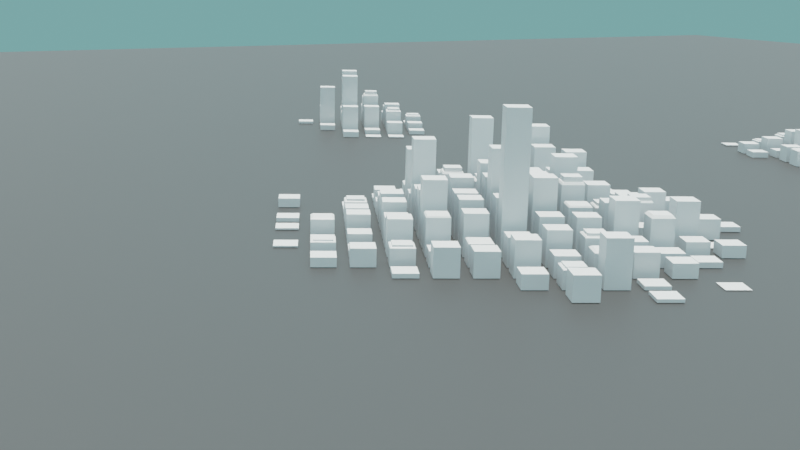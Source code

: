 # Source: city.3.blend  (saved by Blender 3.4.6; exported with 4.5.12 LTS)
import bpy
from mathutils import Matrix  # noqa: F401  (used for matrix-valued properties, if any)

bpy.ops.wm.read_factory_settings(use_empty=True)
scene = bpy.context.scene
scene.name = 'Scene'

# ---- collections
col_city = bpy.data.collections.new('City'); scene.collection.children.link(col_city)
col_buildings = bpy.data.collections.new('Buildings'); scene.collection.children.link(col_buildings)
col_items = bpy.data.collections.new('Items'); scene.collection.children.link(col_items)
col_render = bpy.data.collections.new('Render'); scene.collection.children.link(col_render)

# ---- materials (node trees are filled in below, after node groups)
mat_material = bpy.data.materials.new('Material')
mat_material.alpha_threshold = 0.0
mat_material.roughness = 0.5
mat_material.line_color = (0.0, 0.0, 0.0, 1.0)
mat_material_001 = bpy.data.materials.new('Material.001')

# ---- node groups
ng_city = bpy.data.node_groups.new('City', 'GeometryNodeTree')
_s = ng_city.interface.new_socket(name='Geometry', in_out='OUTPUT', socket_type='NodeSocketGeometry')
_s = ng_city.interface.new_socket(name='Geometry', in_out='INPUT', socket_type='NodeSocketGeometry')
_s = ng_city.interface.new_socket(name='roofs', in_out='INPUT', socket_type='NodeSocketFloat')
ng_city.is_modifier = True
# nodes of 'City' reference scene objects; filled in after objects exist
ng_city_001 = bpy.data.node_groups.new('City.001', 'GeometryNodeTree')
_s = ng_city_001.interface.new_socket(name='Geometry', in_out='OUTPUT', socket_type='NodeSocketGeometry')
_s = ng_city_001.interface.new_socket(name='Geometry', in_out='INPUT', socket_type='NodeSocketGeometry')
ng_city_001.is_modifier = True
# nodes of 'City.001' reference scene objects; filled in after objects exist
ng_city_002 = bpy.data.node_groups.new('City.002', 'GeometryNodeTree')
_s = ng_city_002.interface.new_socket(name='Geometry', in_out='OUTPUT', socket_type='NodeSocketGeometry')
_s = ng_city_002.interface.new_socket(name='Geometry', in_out='INPUT', socket_type='NodeSocketGeometry')
ng_city_002.is_modifier = True
# nodes of 'City.002' reference scene objects; filled in after objects exist
ng_city_003 = bpy.data.node_groups.new('City.003', 'GeometryNodeTree')
_s = ng_city_003.interface.new_socket(name='Geometry', in_out='OUTPUT', socket_type='NodeSocketGeometry')
_s = ng_city_003.interface.new_socket(name='Geometry', in_out='INPUT', socket_type='NodeSocketGeometry')
ng_city_003.is_modifier = True
# nodes of 'City.003' reference scene objects; filled in after objects exist

# ---- material node trees
mat_material.use_nodes = True; mat_material.node_tree.nodes.clear()
_N = mat_material.node_tree.nodes; _L = mat_material.node_tree.links
n0 = _N.new('ShaderNodeOutputMaterial'); n0.name = 'Material Output'; n0.location = (300, 300)
n1 = _N.new('ShaderNodeBsdfPrincipled'); n1.name = 'Principled BSDF'; n1.location = (10, 300)
n1.distribution = 'GGX'
n1.subsurface_method = 'RANDOM_WALK_SKIN'
n1.inputs[3].default_value = 1.45
n1.inputs[27].default_value = (0.0, 0.0, 0.0, 1.0)
n1.inputs[28].default_value = 1.0
_L.new(n1.outputs[0], n0.inputs[0])
n0.is_active_output = True
mat_material_001.use_nodes = True; mat_material_001.node_tree.nodes.clear()
_N = mat_material_001.node_tree.nodes; _L = mat_material_001.node_tree.links
n0 = _N.new('ShaderNodeBsdfPrincipled'); n0.name = 'Principled BSDF'; n0.location = (10, 300)
n0.distribution = 'GGX'
n0.subsurface_method = 'RANDOM_WALK_SKIN'
n0.inputs[0].default_value = (0.09084, 0.09084, 0.09084, 1.0)
n0.inputs[1].default_value = 0.6061
n0.inputs[3].default_value = 1.45
n0.inputs[27].default_value = (0.0, 0.0, 0.0, 1.0)
n0.inputs[28].default_value = 1.0
n1 = _N.new('ShaderNodeOutputMaterial'); n1.name = 'Material Output'; n1.location = (300, 300)
_L.new(n0.outputs[0], n1.inputs[0])
n1.is_active_output = True

# ---- world
world_dynamic_3 = bpy.data.worlds.new('Dynamic_3'); scene.world = world_dynamic_3
world_dynamic_3.use_nodes = True; world_dynamic_3.node_tree.nodes.clear()
_N = world_dynamic_3.node_tree.nodes; _L = world_dynamic_3.node_tree.links
n0 = _N.new('ShaderNodeBackground'); n0.name = 'Scene_Brightness'; n0.location = (6708, 360)
n1 = _N.new('ShaderNodeOutputWorld'); n1.name = 'World Output'; n1.location = (7167, 360)
n2 = _N.new('ShaderNodeTexCoord'); n2.name = 'Texture Coordinate'; n2.location = (244, 1005)
n3 = _N.new('ShaderNodeMapping'); n3.name = 'Mapping'; n3.location = (787, 730)
n3.vector_type = 'NORMAL'
n4 = _N.new('ShaderNodeNormal'); n4.name = 'Sky_normal'; n4.location = (1220, 685)
n5 = _N.new('ShaderNodeValToRGB'); n5.name = 'ColorRamp'; n5.location = (1671, 415)
n5.color_ramp.interpolation = 'EASE'
while len(n5.color_ramp.elements) > 1: n5.color_ramp.elements.remove(n5.color_ramp.elements[-1])
n5.color_ramp.elements[0].position = 0.969; n5.color_ramp.elements[0].color = (0.0, 0.0, 0.0, 1.0)
_e = n5.color_ramp.elements.new(1.0); _e.color = (1.0, 1.0, 1.0, 1.0)
n6 = _N.new('ShaderNodeValToRGB'); n6.name = 'ColorRamp.001'; n6.location = (2197, 415)
n6.color_ramp.interpolation = 'EASE'
while len(n6.color_ramp.elements) > 1: n6.color_ramp.elements.remove(n6.color_ramp.elements[-1])
n6.color_ramp.elements[0].position = 0.991; n6.color_ramp.elements[0].color = (0.0, 0.0, 0.0, 1.0)
_e = n6.color_ramp.elements.new(1.0); _e.color = (1.0, 1.0, 1.0, 1.0)
n7 = _N.new('ShaderNodeValToRGB'); n7.name = 'ColorRamp.002'; n7.location = (2197, 415)
n7.color_ramp.interpolation = 'EASE'
while len(n7.color_ramp.elements) > 1: n7.color_ramp.elements.remove(n7.color_ramp.elements[-1])
n7.color_ramp.elements[0].position = 0.779; n7.color_ramp.elements[0].color = (0.0, 0.0, 0.0, 1.0)
_e = n7.color_ramp.elements.new(1.0); _e.color = (1.0, 1.0, 1.0, 1.0)
n8 = _N.new('ShaderNodeMath'); n8.name = 'Math'; n8.location = (2197, 685)
n8.operation = 'MULTIPLY'
n8.inputs[1].default_value = 0.2
n9 = _N.new('ShaderNodeMath'); n9.name = 'Math.001'; n9.location = (3294, 685)
n9.operation = 'MULTIPLY'
n9.inputs[1].default_value = 2.0
n10 = _N.new('ShaderNodeMath'); n10.name = 'Math.002'; n10.location = (2745, 415)
n10.operation = 'MULTIPLY'
n10.inputs[1].default_value = 40.9
n11 = _N.new('ShaderNodeMath'); n11.name = 'Math.003'; n11.location = (3294, 415)
n11.operation = 'SUBTRACT'
n11.inputs[1].default_value = 1.0
n12 = _N.new('ShaderNodeMixRGB'); n12.name = 'Soft_hard'; n12.location = (3819, 550)
n12.inputs[0].default_value = 1.0
n13 = _N.new('ShaderNodeMixRGB'); n13.name = 'Mix (Legacy)'; n13.location = (3819, 185)
n13.inputs[0].default_value = 0.466
n14 = _N.new('ShaderNodeMixRGB'); n14.name = 'Mix (Legacy).001'; n14.location = (4344, 630)
n14.blend_type = 'MULTIPLY'
n14.inputs[0].default_value = 1.0
n15 = _N.new('ShaderNodeMixRGB'); n15.name = 'Mix (Legacy).002'; n15.location = (4344, 90)
n15.blend_type = 'MULTIPLY'
n15.inputs[0].default_value = 1.0
n16 = _N.new('ShaderNodeMixRGB'); n16.name = 'Mix (Legacy).003'; n16.location = (4782, 610)
n16.inputs[1].default_value = (0.0, 0.0, 0.0, 1.0)
n17 = _N.new('ShaderNodeMixRGB'); n17.name = 'Mix (Legacy).004'; n17.location = (5132, 270)
n17.inputs[1].default_value = (0.0, 0.0, 0.0, 1.0)
n17.inputs[2].default_value = (1.0, 0.82, 0.65, 1.0)
n18 = _N.new('ShaderNodeGamma'); n18.name = 'Gamma'; n18.location = (5132, 610)
n18.inputs[1].default_value = 2.3
n19 = _N.new('ShaderNodeGamma'); n19.name = 'Sun_value'; n19.location = (5524, 610)
n20 = _N.new('ShaderNodeGamma'); n20.name = 'Shadow_color_saturation'; n20.location = (5524, 880)
n21 = _N.new('ShaderNodeMixRGB'); n21.name = 'Mix (Legacy).005'; n21.location = (5941, 610)
n21.blend_type = 'ADD'
n21.inputs[0].default_value = 1.0
n22 = _N.new('ShaderNodeMixRGB'); n22.name = 'Mix (Legacy).006'; n22.location = (5524, 340)
n22.blend_type = 'ADD'
n22.inputs[0].default_value = 1.0
n23 = _N.new('ShaderNodeMixRGB'); n23.name = 'Mix (Legacy).007'; n23.location = (6314, 360)
n24 = _N.new('ShaderNodeLightPath'); n24.name = 'Light Path'; n24.location = (5941, 130)
n25 = _N.new('ShaderNodeMapping'); n25.name = 'Mapping.001'; n25.location = (2197, 1510)
n25.inputs[3].default_value = (1.5, 1.5, 6.0)
n26 = _N.new('ShaderNodeTexNoise'); n26.name = 'Noise Texture'; n26.location = (2745, 1780)
n26.inputs[2].default_value = 3.8
n26.inputs[3].default_value = 2.4
n26.inputs[8].default_value = 0.5
n27 = _N.new('ShaderNodeTexNoise'); n27.name = 'Noise Texture.001'; n27.location = (2745, 1510)
n27.inputs[2].default_value = 2.0
n27.inputs[3].default_value = 10.0
n27.inputs[8].default_value = 0.2
n28 = _N.new('ShaderNodeValToRGB'); n28.name = 'ColorRamp.003'; n28.location = (3294, 1780)
while len(n28.color_ramp.elements) > 1: n28.color_ramp.elements.remove(n28.color_ramp.elements[-1])
n28.color_ramp.elements[0].position = 0.408; n28.color_ramp.elements[0].color = (0.0, 0.0, 0.0, 1.0)
_e = n28.color_ramp.elements.new(0.649); _e.color = (1.0, 1.0, 1.0, 1.0)
n29 = _N.new('ShaderNodeValToRGB'); n29.name = 'ColorRamp.004'; n29.location = (3294, 1510)
while len(n29.color_ramp.elements) > 1: n29.color_ramp.elements.remove(n29.color_ramp.elements[-1])
n29.color_ramp.elements[0].position = 0.408; n29.color_ramp.elements[0].color = (0.0, 0.0, 0.0, 1.0)
_e = n29.color_ramp.elements.new(0.576); _e.color = (1.0, 1.0, 1.0, 1.0)
n30 = _N.new('ShaderNodeValToRGB'); n30.name = 'ColorRamp.005'; n30.location = (3819, 820)
while len(n30.color_ramp.elements) > 1: n30.color_ramp.elements.remove(n30.color_ramp.elements[-1])
n30.color_ramp.elements[0].position = 0.0; n30.color_ramp.elements[0].color = (0.419, 0.419, 0.419, 0.419)
_e = n30.color_ramp.elements.new(0.16); _e.color = (1.0, 1.0, 1.0, 1.0)
_e = n30.color_ramp.elements.new(0.435); _e.color = (1.0, 1.0, 1.0, 1.0)
n31 = _N.new('ShaderNodeValToRGB'); n31.name = 'ColorRamp.006'; n31.location = (4344, 1360)
while len(n31.color_ramp.elements) > 1: n31.color_ramp.elements.remove(n31.color_ramp.elements[-1])
n31.color_ramp.elements[0].position = 0.0; n31.color_ramp.elements[0].color = (0.0, 0.0, 0.0, 0.0)
_e = n31.color_ramp.elements.new(0.187); _e.color = (1.0, 1.0, 1.0, 1.0)
_e = n31.color_ramp.elements.new(0.435); _e.color = (1.0, 1.0, 1.0, 1.0)
n32 = _N.new('ShaderNodeValToRGB'); n32.name = 'ColorRamp.007'; n32.location = (3819, 1090)
while len(n32.color_ramp.elements) > 1: n32.color_ramp.elements.remove(n32.color_ramp.elements[-1])
n32.color_ramp.elements[0].position = 0.0; n32.color_ramp.elements[0].color = (1.0, 1.0, 0.9174, 1.0)
_e = n32.color_ramp.elements.new(0.469); _e.color = (0.0, 0.0, 0.0, 1.0)
n33 = _N.new('ShaderNodeMixRGB'); n33.name = 'Cloud_color'; n33.location = (3819, 1550)
n33.inputs[1].default_value = (0.8141, 1.0, 0.65, 1.0)
n33.inputs[2].default_value = (0.0, 0.0, 0.0, 1.0)
n34 = _N.new('ShaderNodeMixRGB'); n34.name = 'Cloud_density'; n34.location = (4344, 1630)
n34.blend_type = 'MULTIPLY'
n34.inputs[0].default_value = 0.267
n35 = _N.new('ShaderNodeMixRGB'); n35.name = 'Mix (Legacy).008'; n35.location = (4782, 1360)
n35.blend_type = 'MULTIPLY'
n35.inputs[0].default_value = 1.0
n36 = _N.new('ShaderNodeMixRGB'); n36.name = 'Sky_and_Horizon_colors'; n36.location = (4344, 1090)
n36.inputs[1].default_value = (0.434, 0.838, 1.0, 1.0)
n36.inputs[2].default_value = (0.4045, 0.962, 0.962, 1.0)
n37 = _N.new('ShaderNodeMixRGB'); n37.name = 'Mix (Legacy).009'; n37.location = (4782, 880)
n37.blend_type = 'MULTIPLY'
n37.inputs[0].default_value = 1.0
n38 = _N.new('ShaderNodeMixRGB'); n38.name = 'Cloud_opacity'; n38.location = (5132, 880)
n38.blend_type = 'SCREEN'
n38.inputs[0].default_value = 1.0
n39 = _N.new('ShaderNodeSeparateRGB'); n39.name = 'Separate RGB (Legacy)'; n39.location = (787, 1370)
n40 = _N.new('ShaderNodeMath'); n40.name = 'Math.004'; n40.location = (1220, 1235)
n41 = _N.new('ShaderNodeCombineRGB'); n41.name = 'Combine RGB (Legacy)'; n41.location = (1671, 1510)
n42 = _N.new('ShaderNodeMixRGB'); n42.name = 'Sun_color'; n42.location = (4344, 360)
n42.blend_type = 'MULTIPLY'
n42.inputs[0].default_value = 1.0
n42.inputs[2].default_value = (32.0, 30.0, 30.0, 200.0)
n43 = _N.new('ShaderNodeNormal'); n43.name = 'Normal'; n43.location = (3294, 1070)
_L.new(n0.outputs[0], n1.inputs[0])
_L.new(n8.outputs[0], n9.inputs[0])
_L.new(n10.outputs[0], n11.inputs[0])
_L.new(n7.outputs[0], n8.inputs[0])
_L.new(n6.outputs[0], n10.inputs[0])
_L.new(n9.outputs[0], n12.inputs[1])
_L.new(n11.outputs[0], n12.inputs[2])
_L.new(n9.outputs[0], n13.inputs[1])
_L.new(n6.outputs[0], n13.inputs[2])
_L.new(n12.outputs[0], n14.inputs[1])
_L.new(n13.outputs[0], n15.inputs[1])
_L.new(n14.outputs[0], n16.inputs[0])
_L.new(n15.outputs[0], n17.inputs[0])
_L.new(n21.outputs[0], n23.inputs[1])
_L.new(n22.outputs[0], n23.inputs[2])
_L.new(n24.outputs[0], n23.inputs[0])
_L.new(n18.outputs[0], n19.inputs[0])
_L.new(n16.outputs[0], n18.inputs[0])
_L.new(n23.outputs[0], n0.inputs[0])
_L.new(n25.outputs[0], n27.inputs[0])
_L.new(n25.outputs[0], n26.inputs[0])
_L.new(n42.outputs[0], n16.inputs[2])
_L.new(n29.outputs[0], n33.inputs[0])
_L.new(n33.outputs[0], n34.inputs[1])
_L.new(n28.outputs[0], n34.inputs[2])
_L.new(n31.outputs[0], n35.inputs[2])
_L.new(n32.outputs[0], n36.inputs[0])
_L.new(n36.outputs[0], n37.inputs[2])
_L.new(n30.outputs[0], n37.inputs[1])
_L.new(n37.outputs[0], n38.inputs[1])
_L.new(n34.outputs[0], n35.inputs[1])
_L.new(n35.outputs[0], n38.inputs[2])
_L.new(n20.outputs[0], n21.inputs[1])
_L.new(n38.outputs[0], n20.inputs[0])
_L.new(n30.outputs[0], n14.inputs[2])
_L.new(n19.outputs[0], n21.inputs[2])
_L.new(n26.outputs[0], n28.inputs[0])
_L.new(n27.outputs[0], n29.inputs[0])
_L.new(n43.outputs[1], n30.inputs[0])
_L.new(n43.outputs[1], n32.inputs[0])
_L.new(n43.outputs[1], n31.inputs[0])
_L.new(n41.outputs[0], n25.inputs[0])
_L.new(n2.outputs[0], n43.inputs[0])
_L.new(n30.outputs[0], n15.inputs[2])
_L.new(n2.outputs[0], n39.inputs[0])
_L.new(n39.outputs[1], n41.inputs[1])
_L.new(n39.outputs[2], n41.inputs[2])
_L.new(n39.outputs[0], n40.inputs[1])
_L.new(n40.outputs[0], n41.inputs[0])
_L.new(n4.outputs[1], n5.inputs[0])
_L.new(n5.outputs[0], n6.inputs[0])
_L.new(n4.outputs[1], n7.inputs[0])
_L.new(n3.outputs[0], n4.inputs[0])
_L.new(n2.outputs[0], n3.inputs[0])
_L.new(n38.outputs[0], n22.inputs[1])
_L.new(n17.outputs[0], n22.inputs[2])
n1.is_active_output = True
world_dynamic_3.use_sun_shadow = False
world_dynamic_3.sun_shadow_jitter_overblur = 0.0
world_dynamic_3.cycles.sample_map_resolution = 2048

# ---- cameras
cam_camera = bpy.data.cameras.new('Camera')
cam_camera.clip_end = 5000.0
cam_camera.show_background_images = True

# ---- lights
light_sun = bpy.data.lights.new('Sun', 'SUN')
light_sun.color = (0.938, 1.0, 0.8253)
light_sun.transmission_factor = 0.0
light_sun.energy = 3.0
light_sun.shadow_soft_size = 0.125

# ---- meshes
me_plane = bpy.data.meshes.new('Plane')
me_plane.from_pydata([(-1.0, -1.0, 0.0), (1.0, -1.0, 0.0), (-1.0, 1.0, 0.0), (1.0, 1.0, 0.0)], [], [(0, 1, 3, 2)])
_uv = me_plane.uv_layers.new(name='UVMap')
_uv.uv.foreach_set('vector', [0.0, 0.0, 1.0, 0.0, 1.0, 1.0, 0.0, 1.0])
me_plane.update()
me_plane_002 = bpy.data.meshes.new('Plane.002')
me_plane_002.from_pydata([(-1.0, -1.0, 0.0), (1.0, -1.0, 0.0), (-1.0, 1.0, 0.0), (1.0, 1.0, 0.0)], [], [(0, 1, 3, 2)])
_uv = me_plane_002.uv_layers.new(name='UVMap')
_uv.uv.foreach_set('vector', [0.0, 0.0, 1.0, 0.0, 1.0, 1.0, 0.0, 1.0])
me_plane_002.update()
me_plane_003 = bpy.data.meshes.new('Plane.003')
me_plane_003.from_pydata([(-1.0, -1.0, 0.0), (1.0, -1.0, 0.0), (-1.0, 1.0, 0.0), (1.0, 1.0, 0.0)], [], [(0, 1, 3, 2)])
_uv = me_plane_003.uv_layers.new(name='UVMap')
_uv.uv.foreach_set('vector', [0.0, 0.0, 1.0, 0.0, 1.0, 1.0, 0.0, 1.0])
me_plane_003.update()
me_plane_004 = bpy.data.meshes.new('Plane.004')
me_plane_004.from_pydata([(-1.0, -1.0, 0.0), (1.0, -1.0, 0.0), (-1.0, 1.0, 0.0), (1.0, 1.0, 0.0)], [], [(0, 1, 3, 2)])
_uv = me_plane_004.uv_layers.new(name='UVMap')
_uv.uv.foreach_set('vector', [0.0, 0.0, 1.0, 0.0, 1.0, 1.0, 0.0, 1.0])
me_plane_004.update()
me_cube = bpy.data.meshes.new('Cube')
me_cube.from_pydata([(1.0, 1.0, 2.0), (1.0, 1.0, 0.0), (1.0, -1.0, 2.0), (1.0, -1.0, 0.0), (-1.0, 1.0, 2.0), (-1.0, 1.0, 0.0), (-1.0, -1.0, 2.0), (-1.0, -1.0, 0.0)], [], [(0, 4, 6, 2), (3, 2, 6, 7), (7, 6, 4, 5), (5, 1, 3, 7), (1, 0, 2, 3), (5, 4, 0, 1)])
_uv = me_cube.uv_layers.new(name='UVMap')
_uv.uv.foreach_set('vector', [0.625, 0.5, 0.875, 0.5, 0.875, 0.75, 0.625, 0.75, 0.375, 0.75, 0.625, 0.75, 0.625, 1.0, 0.375, 1.0, 0.375, 0.0, 0.625, 0.0, 0.625, 0.25, 0.375, 0.25, 0.125, 0.5, 0.375, 0.5, 0.375, 0.75, 0.125, 0.75, 0.375, 0.5, 0.625, 0.5, 0.625, 0.75, 0.375, 0.75, 0.375, 0.25, 0.625, 0.25, 0.625, 0.5, 0.375, 0.5])
me_cube.materials.append(mat_material)
me_cube.use_mirror_vertex_groups = False
me_cube.update()
me_cube_002 = bpy.data.meshes.new('Cube.002')
me_cube_002.from_pydata([(1.0, 1.0, 3.0), (1.0, 1.0, 0.0), (1.0, -1.0, 3.0), (1.0, -1.0, 0.0), (-1.0, 1.0, 3.0), (-1.0, 1.0, 0.0), (-1.0, -1.0, 3.0), (-1.0, -1.0, 0.0)], [], [(0, 4, 6, 2), (3, 2, 6, 7), (7, 6, 4, 5), (5, 1, 3, 7), (1, 0, 2, 3), (5, 4, 0, 1)])
_uv = me_cube_002.uv_layers.new(name='UVMap')
_uv.uv.foreach_set('vector', [0.625, 0.5, 0.875, 0.5, 0.875, 0.75, 0.625, 0.75, 0.375, 0.75, 0.625, 0.75, 0.625, 1.0, 0.375, 1.0, 0.375, 0.0, 0.625, 0.0, 0.625, 0.25, 0.375, 0.25, 0.125, 0.5, 0.375, 0.5, 0.375, 0.75, 0.125, 0.75, 0.375, 0.5, 0.625, 0.5, 0.625, 0.75, 0.375, 0.75, 0.375, 0.25, 0.625, 0.25, 0.625, 0.5, 0.375, 0.5])
me_cube_002.materials.append(mat_material)
me_cube_002.use_mirror_vertex_groups = False
me_cube_002.update()
me_cube_004 = bpy.data.meshes.new('Cube.004')
me_cube_004.from_pydata([(1.0, 1.0, 2.0), (1.0, 1.0, 0.0), (1.0, -1.0, 2.0), (1.0, -1.0, 0.0), (-1.0, 1.0, 2.0), (-1.0, 1.0, 0.0), (-1.0, -1.0, 2.0), (-1.0, -1.0, 0.0)], [], [(0, 4, 6, 2), (3, 2, 6, 7), (7, 6, 4, 5), (5, 1, 3, 7), (1, 0, 2, 3), (5, 4, 0, 1)])
_uv = me_cube_004.uv_layers.new(name='UVMap')
_uv.uv.foreach_set('vector', [0.625, 0.5, 0.875, 0.5, 0.875, 0.75, 0.625, 0.75, 0.375, 0.75, 0.625, 0.75, 0.625, 1.0, 0.375, 1.0, 0.375, 0.0, 0.625, 0.0, 0.625, 0.25, 0.375, 0.25, 0.125, 0.5, 0.375, 0.5, 0.375, 0.75, 0.125, 0.75, 0.375, 0.5, 0.625, 0.5, 0.625, 0.75, 0.375, 0.75, 0.375, 0.25, 0.625, 0.25, 0.625, 0.5, 0.375, 0.5])
me_cube_004.materials.append(mat_material)
me_cube_004.use_mirror_vertex_groups = False
me_cube_004.update()
me_cube_007 = bpy.data.meshes.new('Cube.007')
me_cube_007.from_pydata([(1.0, 1.0, 2.0), (1.0, 1.0, 0.0), (1.0, -1.0, 2.0), (1.0, -1.0, 0.0), (-1.0, 1.0, 2.0), (-1.0, 1.0, 0.0), (-1.0, -1.0, 2.0), (-1.0, -1.0, 0.0)], [], [(0, 4, 6, 2), (3, 2, 6, 7), (7, 6, 4, 5), (5, 1, 3, 7), (1, 0, 2, 3), (5, 4, 0, 1)])
_uv = me_cube_007.uv_layers.new(name='UVMap')
_uv.uv.foreach_set('vector', [0.625, 0.5, 0.875, 0.5, 0.875, 0.75, 0.625, 0.75, 0.375, 0.75, 0.625, 0.75, 0.625, 1.0, 0.375, 1.0, 0.375, 0.0, 0.625, 0.0, 0.625, 0.25, 0.375, 0.25, 0.125, 0.5, 0.375, 0.5, 0.375, 0.75, 0.125, 0.75, 0.375, 0.5, 0.625, 0.5, 0.625, 0.75, 0.375, 0.75, 0.375, 0.25, 0.625, 0.25, 0.625, 0.5, 0.375, 0.5])
me_cube_007.materials.append(mat_material)
me_cube_007.use_mirror_vertex_groups = False
me_cube_007.update()
me_cube_008 = bpy.data.meshes.new('Cube.008')
me_cube_008.from_pydata([(1.0, 1.0, 3.0), (1.0, 1.0, 0.0), (1.0, -1.0, 3.0), (1.0, -1.0, 0.0), (-1.0, 1.0, 3.0), (-1.0, 1.0, 0.0), (-1.0, -1.0, 3.0), (-1.0, -1.0, 0.0)], [], [(0, 4, 6, 2), (3, 2, 6, 7), (7, 6, 4, 5), (5, 1, 3, 7), (1, 0, 2, 3), (5, 4, 0, 1)])
_uv = me_cube_008.uv_layers.new(name='UVMap')
_uv.uv.foreach_set('vector', [0.625, 0.5, 0.875, 0.5, 0.875, 0.75, 0.625, 0.75, 0.375, 0.75, 0.625, 0.75, 0.625, 1.0, 0.375, 1.0, 0.375, 0.0, 0.625, 0.0, 0.625, 0.25, 0.375, 0.25, 0.125, 0.5, 0.375, 0.5, 0.375, 0.75, 0.125, 0.75, 0.375, 0.5, 0.625, 0.5, 0.625, 0.75, 0.375, 0.75, 0.375, 0.25, 0.625, 0.25, 0.625, 0.5, 0.375, 0.5])
me_cube_008.materials.append(mat_material)
me_cube_008.use_mirror_vertex_groups = False
me_cube_008.update()
me_cube_009 = bpy.data.meshes.new('Cube.009')
me_cube_009.from_pydata([(1.0, 1.0, 6.0), (1.0, 1.0, 0.0), (1.0, -1.0, 6.0), (1.0, -1.0, 0.0), (-1.0, 1.0, 6.0), (-1.0, 1.0, 0.0), (-1.0, -1.0, 6.0), (-1.0, -1.0, 0.0)], [], [(0, 4, 6, 2), (3, 2, 6, 7), (7, 6, 4, 5), (5, 1, 3, 7), (1, 0, 2, 3), (5, 4, 0, 1)])
_uv = me_cube_009.uv_layers.new(name='UVMap')
_uv.uv.foreach_set('vector', [0.625, 0.5, 0.875, 0.5, 0.875, 0.75, 0.625, 0.75, 0.375, 0.75, 0.625, 0.75, 0.625, 1.0, 0.375, 1.0, 0.375, 0.0, 0.625, 0.0, 0.625, 0.25, 0.375, 0.25, 0.125, 0.5, 0.375, 0.5, 0.375, 0.75, 0.125, 0.75, 0.375, 0.5, 0.625, 0.5, 0.625, 0.75, 0.375, 0.75, 0.375, 0.25, 0.625, 0.25, 0.625, 0.5, 0.375, 0.5])
me_cube_009.materials.append(mat_material)
me_cube_009.use_mirror_vertex_groups = False
me_cube_009.update()
me_cube_010 = bpy.data.meshes.new('Cube.010')
me_cube_010.from_pydata([(0.9, 0.9, 2.088), (1.0, 1.0, 0.0), (0.9, -0.9, 2.088), (1.0, -1.0, 0.0), (-0.9, 0.9, 2.088), (-1.0, 1.0, 0.0), (-0.9, -0.9, 2.088), (-1.0, -1.0, 0.0), (1.0, -1.0, 2.0), (-1.0, -1.0, 2.0), (1.0, 1.0, 2.0), (-1.0, 1.0, 2.0)], [], [(0, 4, 6, 2), (3, 8, 9, 7), (7, 9, 11, 5), (5, 1, 3, 7), (1, 10, 8, 3), (5, 11, 10, 1), (2, 6, 9, 8), (0, 2, 8, 10), (6, 4, 11, 9), (4, 0, 10, 11)])
_uv = me_cube_010.uv_layers.new(name='UVMap')
_uv.uv.foreach_set('vector', [0.6375, 0.5125, 0.8625, 0.5125, 0.8625, 0.7375, 0.6375, 0.7375, 0.375, 0.75, 0.625, 0.75, 0.625, 1.0, 0.375, 1.0, 0.375, 0.0, 0.625, 0.0, 0.625, 0.25, 0.375, 0.25, 0.125, 0.5, 0.375, 0.5, 0.375, 0.75, 0.125, 0.75, 0.375, 0.5, 0.625, 0.5, 0.625, 0.75, 0.375, 0.75, 0.375, 0.25, 0.625, 0.25, 0.625, 0.5, 0.375, 0.5, 0.6375, 0.7375, 0.8625, 0.7375, 0.875, 0.75, 0.625, 0.75, 0.6375, 0.5125, 0.6375, 0.7375, 0.625, 0.75, 0.625, 0.5, 0.8625, 0.7375, 0.8625, 0.5125, 0.875, 0.5, 0.875, 0.75, 0.8625, 0.5125, 0.6375, 0.5125, 0.625, 0.5, 0.875, 0.5])
me_cube_010.materials.append(mat_material)
me_cube_010.use_mirror_vertex_groups = False
me_cube_010.update()
me_cube_011 = bpy.data.meshes.new('Cube.011')
me_cube_011.from_pydata([(0.8, 0.8, 3.232), (1.0, 1.0, 0.0), (0.8, -0.8, 3.232), (1.0, -1.0, 0.0), (-0.8, 0.8, 3.232), (-1.0, 1.0, 0.0), (-0.8, -0.8, 3.232), (-1.0, -1.0, 0.0), (1.0, -1.0, 3.0), (-1.0, -1.0, 3.0), (1.0, 1.0, 3.0), (-1.0, 1.0, 3.0)], [], [(0, 4, 6, 2), (3, 8, 9, 7), (7, 9, 11, 5), (5, 1, 3, 7), (1, 10, 8, 3), (5, 11, 10, 1), (2, 6, 9, 8), (0, 2, 8, 10), (6, 4, 11, 9), (4, 0, 10, 11)])
_uv = me_cube_011.uv_layers.new(name='UVMap')
_uv.uv.foreach_set('vector', [0.65, 0.525, 0.85, 0.525, 0.85, 0.725, 0.65, 0.725, 0.375, 0.75, 0.625, 0.75, 0.625, 1.0, 0.375, 1.0, 0.375, 0.0, 0.625, 0.0, 0.625, 0.25, 0.375, 0.25, 0.125, 0.5, 0.375, 0.5, 0.375, 0.75, 0.125, 0.75, 0.375, 0.5, 0.625, 0.5, 0.625, 0.75, 0.375, 0.75, 0.375, 0.25, 0.625, 0.25, 0.625, 0.5, 0.375, 0.5, 0.65, 0.725, 0.85, 0.725, 0.875, 0.75, 0.625, 0.75, 0.65, 0.525, 0.65, 0.725, 0.625, 0.75, 0.625, 0.5, 0.85, 0.725, 0.85, 0.525, 0.875, 0.5, 0.875, 0.75, 0.85, 0.525, 0.65, 0.525, 0.625, 0.5, 0.875, 0.5])
me_cube_011.materials.append(mat_material)
me_cube_011.use_mirror_vertex_groups = False
me_cube_011.update()
me_cube_012 = bpy.data.meshes.new('Cube.012')
me_cube_012.from_pydata([(1.0, 1.0, 2.0), (1.0, 1.0, 0.0), (1.0, -1.0, 2.0), (1.0, -1.0, 0.0), (-1.0, 1.0, 2.0), (-1.0, 1.0, 0.0), (-1.0, -1.0, 2.0), (-1.0, -1.0, 0.0)], [], [(0, 4, 6, 2), (3, 2, 6, 7), (7, 6, 4, 5), (5, 1, 3, 7), (1, 0, 2, 3), (5, 4, 0, 1)])
_uv = me_cube_012.uv_layers.new(name='UVMap')
_uv.uv.foreach_set('vector', [0.625, 0.5, 0.875, 0.5, 0.875, 0.75, 0.625, 0.75, 0.375, 0.75, 0.625, 0.75, 0.625, 1.0, 0.375, 1.0, 0.375, 0.0, 0.625, 0.0, 0.625, 0.25, 0.375, 0.25, 0.125, 0.5, 0.375, 0.5, 0.375, 0.75, 0.125, 0.75, 0.375, 0.5, 0.625, 0.5, 0.625, 0.75, 0.375, 0.75, 0.375, 0.25, 0.625, 0.25, 0.625, 0.5, 0.375, 0.5])
me_cube_012.materials.append(mat_material)
me_cube_012.use_mirror_vertex_groups = False
me_cube_012.update()
me_cube_013 = bpy.data.meshes.new('Cube.013')
me_cube_013.from_pydata([(1.0, 1.0, 2.0), (1.0, 1.0, 0.0), (1.0, -1.0, 2.0), (1.0, -1.0, 0.0), (-1.0, 1.0, 2.0), (-1.0, 1.0, 0.0), (-1.0, -1.0, 2.0), (-1.0, -1.0, 0.0)], [], [(0, 4, 6, 2), (3, 2, 6, 7), (7, 6, 4, 5), (5, 1, 3, 7), (1, 0, 2, 3), (5, 4, 0, 1)])
_uv = me_cube_013.uv_layers.new(name='UVMap')
_uv.uv.foreach_set('vector', [0.625, 0.5, 0.875, 0.5, 0.875, 0.75, 0.625, 0.75, 0.375, 0.75, 0.625, 0.75, 0.625, 1.0, 0.375, 1.0, 0.375, 0.0, 0.625, 0.0, 0.625, 0.25, 0.375, 0.25, 0.125, 0.5, 0.375, 0.5, 0.375, 0.75, 0.125, 0.75, 0.375, 0.5, 0.625, 0.5, 0.625, 0.75, 0.375, 0.75, 0.375, 0.25, 0.625, 0.25, 0.625, 0.5, 0.375, 0.5])
me_cube_013.materials.append(mat_material)
me_cube_013.use_mirror_vertex_groups = False
me_cube_013.update()
me_cube_014 = bpy.data.meshes.new('Cube.014')
me_cube_014.from_pydata([(1.0, 1.0, 3.0), (1.0, 1.0, 0.0), (1.0, -1.0, 3.0), (1.0, -1.0, 0.0), (-1.0, 1.0, 3.0), (-1.0, 1.0, 0.0), (-1.0, -1.0, 3.0), (-1.0, -1.0, 0.0)], [], [(0, 4, 6, 2), (3, 2, 6, 7), (7, 6, 4, 5), (5, 1, 3, 7), (1, 0, 2, 3), (5, 4, 0, 1)])
_uv = me_cube_014.uv_layers.new(name='UVMap')
_uv.uv.foreach_set('vector', [0.625, 0.5, 0.875, 0.5, 0.875, 0.75, 0.625, 0.75, 0.375, 0.75, 0.625, 0.75, 0.625, 1.0, 0.375, 1.0, 0.375, 0.0, 0.625, 0.0, 0.625, 0.25, 0.375, 0.25, 0.125, 0.5, 0.375, 0.5, 0.375, 0.75, 0.125, 0.75, 0.375, 0.5, 0.625, 0.5, 0.625, 0.75, 0.375, 0.75, 0.375, 0.25, 0.625, 0.25, 0.625, 0.5, 0.375, 0.5])
me_cube_014.materials.append(mat_material)
me_cube_014.use_mirror_vertex_groups = False
me_cube_014.update()
me_cube_015 = bpy.data.meshes.new('Cube.015')
me_cube_015.from_pydata([(1.0, 1.0, 6.0), (1.0, 1.0, 0.0), (1.0, -1.0, 6.0), (1.0, -1.0, 0.0), (-1.0, 1.0, 6.0), (-1.0, 1.0, 0.0), (-1.0, -1.0, 6.0), (-1.0, -1.0, 0.0)], [], [(0, 4, 6, 2), (3, 2, 6, 7), (7, 6, 4, 5), (5, 1, 3, 7), (1, 0, 2, 3), (5, 4, 0, 1)])
_uv = me_cube_015.uv_layers.new(name='UVMap')
_uv.uv.foreach_set('vector', [0.625, 0.5, 0.875, 0.5, 0.875, 0.75, 0.625, 0.75, 0.375, 0.75, 0.625, 0.75, 0.625, 1.0, 0.375, 1.0, 0.375, 0.0, 0.625, 0.0, 0.625, 0.25, 0.375, 0.25, 0.125, 0.5, 0.375, 0.5, 0.375, 0.75, 0.125, 0.75, 0.375, 0.5, 0.625, 0.5, 0.625, 0.75, 0.375, 0.75, 0.375, 0.25, 0.625, 0.25, 0.625, 0.5, 0.375, 0.5])
me_cube_015.materials.append(mat_material)
me_cube_015.use_mirror_vertex_groups = False
me_cube_015.update()
me_cube_016 = bpy.data.meshes.new('Cube.016')
me_cube_016.from_pydata([(0.8, 0.8, 2.088), (1.0, 1.0, 0.0), (0.8, -0.8, 2.088), (1.0, -1.0, 0.0), (-0.8, 0.8, 2.088), (-1.0, 1.0, 0.0), (-0.8, -0.8, 2.088), (-1.0, -1.0, 0.0), (1.0, -1.0, 2.0), (-1.0, -1.0, 2.0), (1.0, 1.0, 2.0), (-1.0, 1.0, 2.0), (0.9, -0.9, 2.088), (-0.9, -0.9, 2.088), (0.9, 0.9, 2.088), (-0.9, 0.9, 2.088), (0.8, -0.8, 2.283), (-0.8, -0.8, 2.283), (0.8, 0.8, 2.283), (-0.8, 0.8, 2.283)], [], [(0, 4, 19, 18), (3, 8, 9, 7), (7, 9, 11, 5), (5, 1, 3, 7), (1, 10, 8, 3), (5, 11, 10, 1), (12, 13, 9, 8), (14, 12, 8, 10), (13, 15, 11, 9), (15, 14, 10, 11), (2, 6, 13, 12), (0, 2, 12, 14), (6, 4, 15, 13), (4, 0, 14, 15), (18, 19, 17, 16), (2, 0, 18, 16), (4, 6, 17, 19), (6, 2, 16, 17)])
_uv = me_cube_016.uv_layers.new(name='UVMap')
_uv.uv.foreach_set('vector', [0.65, 0.525, 0.85, 0.525, 0.85, 0.525, 0.65, 0.525, 0.375, 0.75, 0.625, 0.75, 0.625, 1.0, 0.375, 1.0, 0.375, 0.0, 0.625, 0.0, 0.625, 0.25, 0.375, 0.25, 0.125, 0.5, 0.375, 0.5, 0.375, 0.75, 0.125, 0.75, 0.375, 0.5, 0.625, 0.5, 0.625, 0.75, 0.375, 0.75, 0.375, 0.25, 0.625, 0.25, 0.625, 0.5, 0.375, 0.5, 0.6375, 0.7375, 0.8625, 0.7375, 0.875, 0.75, 0.625, 0.75, 0.6375, 0.5125, 0.6375, 0.7375, 0.625, 0.75, 0.625, 0.5, 0.8625, 0.7375, 0.8625, 0.5125, 0.875, 0.5, 0.875, 0.75, 0.8625, 0.5125, 0.6375, 0.5125, 0.625, 0.5, 0.875, 0.5, 0.65, 0.725, 0.85, 0.725, 0.8625, 0.7375, 0.6375, 0.7375, 0.65, 0.525, 0.65, 0.725, 0.6375, 0.7375, 0.6375, 0.5125, 0.85, 0.725, 0.85, 0.525, 0.8625, 0.5125, 0.8625, 0.7375, 0.85, 0.525, 0.65, 0.525, 0.6375, 0.5125, 0.8625, 0.5125, 0.65, 0.525, 0.85, 0.525, 0.85, 0.725, 0.65, 0.725, 0.65, 0.725, 0.65, 0.525, 0.65, 0.525, 0.65, 0.725, 0.85, 0.525, 0.85, 0.725, 0.85, 0.725, 0.85, 0.525, 0.85, 0.725, 0.65, 0.725, 0.65, 0.725, 0.85, 0.725])
me_cube_016.materials.append(mat_material)
me_cube_016.use_mirror_vertex_groups = False
me_cube_016.update()
me_cube_017 = bpy.data.meshes.new('Cube.017')
me_cube_017.from_pydata([(0.4024, 0.4024, 0.4671), (0.4024, 0.4024, 0.0), (0.4024, -0.4024, 0.4671), (0.4024, -0.4024, 0.0), (-0.4024, 0.4024, 0.4671), (-0.4024, 0.4024, 0.0), (-0.4024, -0.4024, 0.4671), (-0.4024, -0.4024, 0.0)], [], [(0, 4, 6, 2), (3, 2, 6, 7), (7, 6, 4, 5), (5, 1, 3, 7), (1, 0, 2, 3), (5, 4, 0, 1)])
_uv = me_cube_017.uv_layers.new(name='UVMap')
_uv.uv.foreach_set('vector', [0.625, 0.5, 0.875, 0.5, 0.875, 0.75, 0.625, 0.75, 0.375, 0.75, 0.625, 0.75, 0.625, 1.0, 0.375, 1.0, 0.375, 0.0, 0.625, 0.0, 0.625, 0.25, 0.375, 0.25, 0.125, 0.5, 0.375, 0.5, 0.375, 0.75, 0.125, 0.75, 0.375, 0.5, 0.625, 0.5, 0.625, 0.75, 0.375, 0.75, 0.375, 0.25, 0.625, 0.25, 0.625, 0.5, 0.375, 0.5])
me_cube_017.materials.append(mat_material)
me_cube_017.use_mirror_vertex_groups = False
me_cube_017.update()
me_plane_005 = bpy.data.meshes.new('Plane.005')
me_plane_005.from_pydata([(-1.0, -1.0, 0.0), (1.0, -1.0, 0.0), (-1.0, 1.0, 0.0), (1.0, 1.0, 0.0)], [], [(0, 1, 3, 2)])
_uv = me_plane_005.uv_layers.new(name='UVMap')
_uv.uv.foreach_set('vector', [0.0, 0.0, 1.0, 0.0, 1.0, 1.0, 0.0, 1.0])
me_plane_005.materials.append(mat_material_001)
me_plane_005.update()

# ---- objects
ob_plane = bpy.data.objects.new('Plane', me_plane)
ob_attractor = bpy.data.objects.new('Attractor', None)
ob_plane_001 = bpy.data.objects.new('Plane.001', me_plane_002)
ob_plane_002 = bpy.data.objects.new('Plane.002', me_plane_003)
ob_plane_003 = bpy.data.objects.new('Plane.003', me_plane_004)
ob_short = bpy.data.objects.new('Short', me_cube)
ob_tall = bpy.data.objects.new('Tall', me_cube_002)
ob_short_001 = bpy.data.objects.new('Short.001', me_cube_004)
ob_short_002 = bpy.data.objects.new('Short.002', me_cube_007)
ob_tall_004 = bpy.data.objects.new('Tall.004', me_cube_008)
ob_tall_005 = bpy.data.objects.new('Tall.005', me_cube_009)
ob_short_003 = bpy.data.objects.new('Short.003', me_cube_010)
ob_tall_001 = bpy.data.objects.new('Tall.001', me_cube_011)
ob_short_004 = bpy.data.objects.new('Short.004', me_cube_012)
ob_short_005 = bpy.data.objects.new('Short.005', me_cube_013)
ob_tall_002 = bpy.data.objects.new('Tall.002', me_cube_014)
ob_tall_003 = bpy.data.objects.new('Tall.003', me_cube_015)
ob_short_006 = bpy.data.objects.new('Short.006', me_cube_016)
ob_short_007 = bpy.data.objects.new('Short.007', me_cube_017)
ob_camera = bpy.data.objects.new('Camera', cam_camera)
ob_sun = bpy.data.objects.new('Sun', light_sun)
ob_plane_004 = bpy.data.objects.new('Plane.004', me_plane_005)
_N = ng_city.nodes; _L = ng_city.links
n0 = _N.new('GeometryNodeStoreNamedAttribute'); n0.name = 'Store Named Attribute'; n0.location = (575, -110)
n0.data_type = 'FLOAT_VECTOR'
n0.domain = 'CORNER'
n0.inputs[2].default_value = 'uv_map'
n1 = _N.new('NodeFrame'); n1.name = 'Frame'; n1.location = (-1530, 150)
n1.label = ' '
n1.width = 720
n2 = _N.new('NodeFrame'); n2.name = 'Frame.001'; n2.location = (-1115, -330)
n2.label = ' '
n2.width = 605
n3 = _N.new('NodeGroupInput'); n3.name = 'Group Input'; n3.location = (-1460, 140)
n4 = _N.new('ShaderNodeMath'); n4.name = 'Math'; n4.location = (310, -30)
n4.operation = 'MULTIPLY'
n5 = _N.new('ShaderNodeMath'); n5.name = 'Math.001'; n5.location = (310, -210)
n5.inputs[1].default_value = 1.0
n6 = _N.new('GeometryNodeMeshGrid'); n6.name = 'Grid'; n6.location = (550, -110)
n7 = _N.new('ShaderNodeValue'); n7.name = 'Value'; n7.location = (30, -230)
n7.outputs[0].default_value = 5.7
n8 = _N.new('FunctionNodeRandomValue'); n8.name = 'Random Value.001'; n8.location = (30, -309)
n8.inputs[3].default_value = 1.6
n8.inputs[8].default_value = 17
n9 = _N.new('GeometryNodeCollectionInfo'); n9.name = 'Collection Info'; n9.location = (-340, -100)
n9.transform_space = 'RELATIVE'
n9.inputs[0].default_value = col_buildings
n9.inputs[1].default_value = True
n9.inputs[2].default_value = True
n10 = _N.new('FunctionNodeRandomValue'); n10.name = 'Random Value'; n10.location = (-60, -200)
n10.data_type = 'INT'
n10.inputs[5].default_value = 13
n11 = _N.new('GeometryNodeInputPosition'); n11.name = 'Position'; n11.location = (-620, -740)
n12 = _N.new('ShaderNodeVectorMath'); n12.name = 'Vector Math'; n12.location = (-440, -780)
n12.operation = 'DISTANCE'
n13 = _N.new('ShaderNodeMath'); n13.name = 'Math.002'; n13.location = (35, -30)
n13.operation = 'DIVIDE'
n13.inputs[1].default_value = 3.0
n14 = _N.new('ShaderNodeMath'); n14.name = 'Math.006'; n14.location = (-860, -1160)
n14.operation = 'MULTIPLY'
n15 = _N.new('ShaderNodeMath'); n15.name = 'Math.005'; n15.location = (435, -230)
n15.operation = 'MULTIPLY'
n16 = _N.new('ShaderNodeMath'); n16.name = 'Math.004'; n16.location = (235, -210)
n16.operation = 'MULTIPLY'
n17 = _N.new('ShaderNodeTexNoise'); n17.name = 'Noise Texture'; n17.location = (175, -450)
n17.inputs[2].default_value = 100.0
n17.inputs[3].default_value = 3.0
n17.inputs[4].default_value = 0.55
n17.inputs[8].default_value = 1.0
n18 = _N.new('ShaderNodeCombineXYZ'); n18.name = 'Combine XYZ.001'; n18.location = (380, -380)
n19 = _N.new('GeometryNodeObjectInfo'); n19.name = 'Object Info'; n19.location = (-620, -820)
n19.transform_space = 'RELATIVE'
n19.inputs[0].default_value = ob_plane
n20 = _N.new('ShaderNodeClamp'); n20.name = 'Clamp'; n20.location = (160, -500)
n20.inputs[2].default_value = 100.0
n21 = _N.new('ShaderNodeMath'); n21.name = 'Math.003'; n21.location = (-20, -540)
n22 = _N.new('GeometryNodeInstanceOnPoints'); n22.name = 'Instance on Points'; n22.location = (280, 80)
n22.inputs[3].default_value = True
n23 = _N.new('GeometryNodeJoinGeometry'); n23.name = 'Join Geometry'; n23.location = (1060, 160)
n24 = _N.new('NodeGroupOutput'); n24.name = 'Group Output'; n24.location = (1380, 40)
n25 = _N.new('ShaderNodeMapRange'); n25.name = 'Map Range'; n25.location = (-380, -980)
n25.clamp = False
n25.inputs[1].default_value = 5.0
n25.inputs[4].default_value = -10.0
n26 = _N.new('GeometryNodeInputSceneTime'); n26.name = 'Scene Time'; n26.location = (-2460, -660)
n27 = _N.new('FunctionNodeInputInt'); n27.name = 'Integer.001'; n27.location = (-2460, -520)
n27.integer = 17
n27.outputs[0].default_value = 0
n28 = _N.new('ShaderNodeMath'); n28.name = 'Math.008'; n28.location = (-1920, -820)
n29 = _N.new('ShaderNodeValue'); n29.name = 'Value.001'; n29.location = (-2140, -600)
n29.outputs[0].default_value = 4.0
n30 = _N.new('ShaderNodeMath'); n30.name = 'Math.010'; n30.location = (-1540, -440)
n31 = _N.new('ShaderNodeMath'); n31.name = 'Math.007'; n31.location = (-2240, -720)
n31.operation = 'DIVIDE'
n31.inputs[1].default_value = 50.0
n32 = _N.new('ShaderNodeMath'); n32.name = 'Math.009'; n32.location = (-1720, -600)
n32.operation = 'FLOOR'
n33 = _N.new('ShaderNodeMath'); n33.name = 'Math.011'; n33.location = (-1920, -600)
n33.operation = 'DIVIDE'
n33.inputs[1].default_value = 2.0
n0.parent = n1
n4.parent = n1
n5.parent = n1
n6.parent = n1
n7.parent = n1
n8.parent = n2
n13.parent = n2
n15.parent = n2
n16.parent = n2
n17.parent = n2
_L.new(n7.outputs[0], n4.inputs[0])
_L.new(n4.outputs[0], n6.inputs[0])
_L.new(n4.outputs[0], n6.inputs[1])
_L.new(n10.outputs[2], n22.inputs[4])
_L.new(n23.outputs[0], n24.inputs[0])
_L.new(n0.outputs[0], n22.inputs[0])
_L.new(n5.outputs[0], n6.inputs[2])
_L.new(n5.outputs[0], n6.inputs[3])
_L.new(n7.outputs[0], n13.inputs[0])
_L.new(n8.outputs[1], n16.inputs[1])
_L.new(n13.outputs[0], n16.inputs[0])
_L.new(n16.outputs[0], n15.inputs[0])
_L.new(n17.outputs[0], n15.inputs[1])
_L.new(n11.outputs[0], n12.inputs[0])
_L.new(n19.outputs[1], n12.inputs[1])
_L.new(n22.outputs[0], n23.inputs[0])
_L.new(n18.outputs[0], n22.inputs[6])
_L.new(n12.outputs[1], n25.inputs[0])
_L.new(n13.outputs[0], n18.inputs[0])
_L.new(n13.outputs[0], n18.inputs[1])
_L.new(n15.outputs[0], n21.inputs[0])
_L.new(n20.outputs[0], n18.inputs[2])
_L.new(n7.outputs[0], n14.inputs[1])
_L.new(n14.outputs[0], n25.inputs[2])
_L.new(n25.outputs[0], n21.inputs[1])
_L.new(n21.outputs[0], n20.inputs[0])
_L.new(n9.outputs[0], n22.inputs[2])
_L.new(n26.outputs[1], n31.inputs[0])
_L.new(n29.outputs[0], n28.inputs[1])
_L.new(n31.outputs[0], n28.inputs[0])
_L.new(n28.outputs[0], n25.inputs[3])
_L.new(n33.outputs[0], n32.inputs[0])
_L.new(n32.outputs[0], n30.inputs[1])
_L.new(n27.outputs[0], n30.inputs[0])
_L.new(n30.outputs[0], n14.inputs[0])
_L.new(n30.outputs[0], n5.inputs[0])
_L.new(n30.outputs[0], n4.inputs[1])
_L.new(n31.outputs[0], n33.inputs[0])
_L.new(n6.outputs[0], n0.inputs[0])
_L.new(n6.outputs[1], n0.inputs[3])
n24.is_active_output = True
_N = ng_city_001.nodes; _L = ng_city_001.links
n0 = _N.new('GeometryNodeStoreNamedAttribute'); n0.name = 'Store Named Attribute'; n0.location = (575, -110)
n0.data_type = 'FLOAT_VECTOR'
n0.domain = 'CORNER'
n0.inputs[2].default_value = 'uv_map'
n1 = _N.new('NodeFrame'); n1.name = 'Frame'; n1.location = (-1530, 150)
n1.label = ' '
n1.width = 720
n2 = _N.new('NodeFrame'); n2.name = 'Frame.001'; n2.location = (-1115, -330)
n2.label = ' '
n2.width = 605
n3 = _N.new('NodeGroupOutput'); n3.name = 'Group Output'; n3.location = (920, 80)
n4 = _N.new('NodeGroupInput'); n4.name = 'Group Input'; n4.location = (-1460, 140)
n5 = _N.new('ShaderNodeMath'); n5.name = 'Math'; n5.location = (310, -30)
n5.operation = 'MULTIPLY'
n6 = _N.new('GeometryNodeMeshGrid'); n6.name = 'Grid'; n6.location = (550, -110)
n7 = _N.new('ShaderNodeValue'); n7.name = 'Value'; n7.location = (30, -230)
n7.outputs[0].default_value = 5.7
n8 = _N.new('FunctionNodeRandomValue'); n8.name = 'Random Value.001'; n8.location = (30, -309)
n8.inputs[3].default_value = 1.6
n8.inputs[8].default_value = 17
n9 = _N.new('GeometryNodeJoinGeometry'); n9.name = 'Join Geometry'; n9.location = (680, 140)
n10 = _N.new('GeometryNodeCollectionInfo'); n10.name = 'Collection Info'; n10.location = (-340, -100)
n10.transform_space = 'RELATIVE'
n10.inputs[0].default_value = col_buildings
n10.inputs[1].default_value = True
n10.inputs[2].default_value = True
n11 = _N.new('GeometryNodeInputPosition'); n11.name = 'Position'; n11.location = (-620, -740)
n12 = _N.new('ShaderNodeVectorMath'); n12.name = 'Vector Math'; n12.location = (-440, -780)
n12.operation = 'DISTANCE'
n13 = _N.new('ShaderNodeMath'); n13.name = 'Math.002'; n13.location = (35, -30)
n13.operation = 'DIVIDE'
n13.inputs[1].default_value = 3.0
n14 = _N.new('ShaderNodeMath'); n14.name = 'Math.006'; n14.location = (-860, -1160)
n14.operation = 'MULTIPLY'
n15 = _N.new('ShaderNodeMath'); n15.name = 'Math.005'; n15.location = (435, -230)
n15.operation = 'MULTIPLY'
n16 = _N.new('ShaderNodeMath'); n16.name = 'Math.004'; n16.location = (235, -210)
n16.operation = 'MULTIPLY'
n17 = _N.new('ShaderNodeTexNoise'); n17.name = 'Noise Texture'; n17.location = (175, -450)
n17.inputs[2].default_value = 100.0
n17.inputs[3].default_value = 3.0
n17.inputs[4].default_value = 0.55
n17.inputs[8].default_value = 1.0
n18 = _N.new('ShaderNodeCombineXYZ'); n18.name = 'Combine XYZ.001'; n18.location = (380, -380)
n19 = _N.new('GeometryNodeObjectInfo'); n19.name = 'Object Info'; n19.location = (-620, -820)
n19.transform_space = 'RELATIVE'
n19.inputs[0].default_value = ob_plane_001
n20 = _N.new('ShaderNodeMapRange'); n20.name = 'Map Range'; n20.location = (-200, -720)
n20.clamp = False
n20.inputs[1].default_value = 5.0
n20.inputs[4].default_value = -10.0
n21 = _N.new('ShaderNodeClamp'); n21.name = 'Clamp'; n21.location = (160, -500)
n21.inputs[2].default_value = 100.0
n22 = _N.new('ShaderNodeMath'); n22.name = 'Math.003'; n22.location = (-20, -540)
n23 = _N.new('GeometryNodeInstanceOnPoints'); n23.name = 'Instance on Points'; n23.location = (300, 80)
n23.inputs[3].default_value = True
n24 = _N.new('FunctionNodeRandomValue'); n24.name = 'Random Value'; n24.location = (-60, -200)
n24.data_type = 'INT'
n24.inputs[5].default_value = 13
n25 = _N.new('ShaderNodeMath'); n25.name = 'Math.001'; n25.location = (310, -210)
n25.inputs[1].default_value = 1.0
n26 = _N.new('FunctionNodeInputInt'); n26.name = 'Integer.001'; n26.location = (-2700, -520)
n26.integer = 12
n26.outputs[0].default_value = 0
n27 = _N.new('ShaderNodeValue'); n27.name = 'Value.002'; n27.location = (-2660, -1300)
n27.outputs[0].default_value = 2.0
n28 = _N.new('GeometryNodeInputSceneTime'); n28.name = 'Scene Time'; n28.location = (-2680, -940)
n29 = _N.new('ShaderNodeMath'); n29.name = 'Math.007'; n29.location = (-2420, -1060)
n29.operation = 'DIVIDE'
n29.inputs[1].default_value = 75.0
n30 = _N.new('ShaderNodeMath'); n30.name = 'Math.011'; n30.location = (-2060, -920)
n30.operation = 'DIVIDE'
n30.inputs[1].default_value = 2.0
n31 = _N.new('ShaderNodeMath'); n31.name = 'Math.008'; n31.location = (-2060, -1140)
n32 = _N.new('ShaderNodeMath'); n32.name = 'Math.009'; n32.location = (-1860, -920)
n32.operation = 'FLOOR'
n33 = _N.new('ShaderNodeMath'); n33.name = 'Math.010'; n33.location = (-1680, -760)
n0.parent = n1
n5.parent = n1
n6.parent = n1
n7.parent = n1
n8.parent = n2
n13.parent = n2
n15.parent = n2
n16.parent = n2
n17.parent = n2
n25.parent = n1
_L.new(n7.outputs[0], n5.inputs[0])
_L.new(n5.outputs[0], n6.inputs[0])
_L.new(n5.outputs[0], n6.inputs[1])
_L.new(n24.outputs[2], n23.inputs[4])
_L.new(n9.outputs[0], n3.inputs[0])
_L.new(n0.outputs[0], n23.inputs[0])
_L.new(n25.outputs[0], n6.inputs[2])
_L.new(n25.outputs[0], n6.inputs[3])
_L.new(n7.outputs[0], n13.inputs[0])
_L.new(n8.outputs[1], n16.inputs[1])
_L.new(n13.outputs[0], n16.inputs[0])
_L.new(n16.outputs[0], n15.inputs[0])
_L.new(n17.outputs[0], n15.inputs[1])
_L.new(n11.outputs[0], n12.inputs[0])
_L.new(n19.outputs[1], n12.inputs[1])
_L.new(n23.outputs[0], n9.inputs[0])
_L.new(n10.outputs[0], n23.inputs[2])
_L.new(n18.outputs[0], n23.inputs[6])
_L.new(n12.outputs[1], n20.inputs[0])
_L.new(n13.outputs[0], n18.inputs[0])
_L.new(n13.outputs[0], n18.inputs[1])
_L.new(n15.outputs[0], n22.inputs[0])
_L.new(n21.outputs[0], n18.inputs[2])
_L.new(n7.outputs[0], n14.inputs[1])
_L.new(n14.outputs[0], n20.inputs[2])
_L.new(n20.outputs[0], n22.inputs[1])
_L.new(n22.outputs[0], n21.inputs[0])
_L.new(n27.outputs[0], n31.inputs[1])
_L.new(n29.outputs[0], n31.inputs[0])
_L.new(n30.outputs[0], n32.inputs[0])
_L.new(n32.outputs[0], n33.inputs[1])
_L.new(n29.outputs[0], n30.inputs[0])
_L.new(n31.outputs[0], n20.inputs[3])
_L.new(n33.outputs[0], n14.inputs[0])
_L.new(n33.outputs[0], n5.inputs[1])
_L.new(n33.outputs[0], n25.inputs[0])
_L.new(n26.outputs[0], n33.inputs[0])
_L.new(n28.outputs[1], n29.inputs[0])
_L.new(n6.outputs[0], n0.inputs[0])
_L.new(n6.outputs[1], n0.inputs[3])
n3.is_active_output = True
_N = ng_city_002.nodes; _L = ng_city_002.links
n0 = _N.new('GeometryNodeStoreNamedAttribute'); n0.name = 'Store Named Attribute'; n0.location = (575, -110)
n0.data_type = 'FLOAT_VECTOR'
n0.domain = 'CORNER'
n0.inputs[2].default_value = 'uv_map'
n1 = _N.new('NodeFrame'); n1.name = 'Frame'; n1.location = (-1530, 150)
n1.label = ' '
n1.width = 720
n2 = _N.new('NodeFrame'); n2.name = 'Frame.001'; n2.location = (-1115, -330)
n2.label = ' '
n2.width = 605
n3 = _N.new('NodeGroupOutput'); n3.name = 'Group Output'; n3.location = (920, 80)
n4 = _N.new('NodeGroupInput'); n4.name = 'Group Input'; n4.location = (-1460, 140)
n5 = _N.new('ShaderNodeMath'); n5.name = 'Math'; n5.location = (310, -30)
n5.operation = 'MULTIPLY'
n6 = _N.new('ShaderNodeMath'); n6.name = 'Math.001'; n6.location = (310, -210)
n6.inputs[1].default_value = 1.0
n7 = _N.new('GeometryNodeMeshGrid'); n7.name = 'Grid'; n7.location = (550, -110)
n8 = _N.new('ShaderNodeValue'); n8.name = 'Value'; n8.location = (30, -230)
n8.outputs[0].default_value = 5.7
n9 = _N.new('FunctionNodeRandomValue'); n9.name = 'Random Value.001'; n9.location = (30, -309)
n9.inputs[3].default_value = 1.6
n9.inputs[8].default_value = 17
n10 = _N.new('GeometryNodeJoinGeometry'); n10.name = 'Join Geometry'; n10.location = (680, 140)
n11 = _N.new('GeometryNodeCollectionInfo'); n11.name = 'Collection Info'; n11.location = (-340, -100)
n11.transform_space = 'RELATIVE'
n11.inputs[0].default_value = col_buildings
n11.inputs[1].default_value = True
n11.inputs[2].default_value = True
n12 = _N.new('FunctionNodeRandomValue'); n12.name = 'Random Value'; n12.location = (-60, -200)
n12.data_type = 'INT'
n12.inputs[5].default_value = 13
n13 = _N.new('GeometryNodeInputPosition'); n13.name = 'Position'; n13.location = (-620, -740)
n14 = _N.new('ShaderNodeVectorMath'); n14.name = 'Vector Math'; n14.location = (-440, -780)
n14.operation = 'DISTANCE'
n15 = _N.new('ShaderNodeMath'); n15.name = 'Math.002'; n15.location = (35, -30)
n15.operation = 'DIVIDE'
n15.inputs[1].default_value = 3.0
n16 = _N.new('ShaderNodeMath'); n16.name = 'Math.006'; n16.location = (-860, -1160)
n16.operation = 'MULTIPLY'
n17 = _N.new('ShaderNodeMath'); n17.name = 'Math.005'; n17.location = (435, -230)
n17.operation = 'MULTIPLY'
n18 = _N.new('ShaderNodeMath'); n18.name = 'Math.004'; n18.location = (235, -210)
n18.operation = 'MULTIPLY'
n19 = _N.new('ShaderNodeTexNoise'); n19.name = 'Noise Texture'; n19.location = (175, -450)
n19.inputs[2].default_value = 100.0
n19.inputs[3].default_value = 3.0
n19.inputs[4].default_value = 0.55
n19.inputs[8].default_value = 1.0
n20 = _N.new('ShaderNodeCombineXYZ'); n20.name = 'Combine XYZ.001'; n20.location = (380, -380)
n21 = _N.new('GeometryNodeObjectInfo'); n21.name = 'Object Info'; n21.location = (-620, -820)
n21.transform_space = 'RELATIVE'
n21.inputs[0].default_value = ob_plane_002
n22 = _N.new('ShaderNodeMapRange'); n22.name = 'Map Range'; n22.location = (-200, -720)
n22.clamp = False
n22.inputs[1].default_value = 5.0
n22.inputs[4].default_value = -10.0
n23 = _N.new('ShaderNodeClamp'); n23.name = 'Clamp'; n23.location = (160, -500)
n23.inputs[2].default_value = 100.0
n24 = _N.new('ShaderNodeMath'); n24.name = 'Math.003'; n24.location = (-20, -540)
n25 = _N.new('GeometryNodeInstanceOnPoints'); n25.name = 'Instance on Points'; n25.location = (300, 80)
n25.inputs[3].default_value = True
n26 = _N.new('ShaderNodeMath'); n26.name = 'Math.007'; n26.location = (-2420, -1060)
n26.operation = 'DIVIDE'
n26.inputs[1].default_value = 75.0
n27 = _N.new('ShaderNodeMath'); n27.name = 'Math.009'; n27.location = (-1860, -920)
n27.operation = 'FLOOR'
n28 = _N.new('ShaderNodeMath'); n28.name = 'Math.011'; n28.location = (-2060, -920)
n28.operation = 'DIVIDE'
n28.inputs[1].default_value = 2.0
n29 = _N.new('GeometryNodeInputSceneTime'); n29.name = 'Scene Time'; n29.location = (-2680, -940)
n30 = _N.new('ShaderNodeMath'); n30.name = 'Math.008'; n30.location = (-2060, -1140)
n31 = _N.new('ShaderNodeValue'); n31.name = 'Value.001'; n31.location = (-2840, -1320)
n31.outputs[0].default_value = 1.9
n32 = _N.new('ShaderNodeMath'); n32.name = 'Math.010'; n32.location = (-1680, -760)
n33 = _N.new('FunctionNodeInputInt'); n33.name = 'Integer.001'; n33.location = (-2020, -440)
n33.integer = 10
n33.outputs[0].default_value = 0
n0.parent = n1
n5.parent = n1
n6.parent = n1
n7.parent = n1
n8.parent = n1
n9.parent = n2
n15.parent = n2
n17.parent = n2
n18.parent = n2
n19.parent = n2
_L.new(n8.outputs[0], n5.inputs[0])
_L.new(n5.outputs[0], n7.inputs[0])
_L.new(n5.outputs[0], n7.inputs[1])
_L.new(n12.outputs[2], n25.inputs[4])
_L.new(n10.outputs[0], n3.inputs[0])
_L.new(n0.outputs[0], n25.inputs[0])
_L.new(n6.outputs[0], n7.inputs[2])
_L.new(n6.outputs[0], n7.inputs[3])
_L.new(n8.outputs[0], n15.inputs[0])
_L.new(n9.outputs[1], n18.inputs[1])
_L.new(n15.outputs[0], n18.inputs[0])
_L.new(n18.outputs[0], n17.inputs[0])
_L.new(n19.outputs[0], n17.inputs[1])
_L.new(n13.outputs[0], n14.inputs[0])
_L.new(n21.outputs[1], n14.inputs[1])
_L.new(n25.outputs[0], n10.inputs[0])
_L.new(n11.outputs[0], n25.inputs[2])
_L.new(n20.outputs[0], n25.inputs[6])
_L.new(n14.outputs[1], n22.inputs[0])
_L.new(n15.outputs[0], n20.inputs[0])
_L.new(n15.outputs[0], n20.inputs[1])
_L.new(n17.outputs[0], n24.inputs[0])
_L.new(n23.outputs[0], n20.inputs[2])
_L.new(n8.outputs[0], n16.inputs[1])
_L.new(n16.outputs[0], n22.inputs[2])
_L.new(n22.outputs[0], n24.inputs[1])
_L.new(n24.outputs[0], n23.inputs[0])
_L.new(n26.outputs[0], n30.inputs[0])
_L.new(n28.outputs[0], n27.inputs[0])
_L.new(n27.outputs[0], n32.inputs[1])
_L.new(n26.outputs[0], n28.inputs[0])
_L.new(n29.outputs[1], n26.inputs[0])
_L.new(n31.outputs[0], n30.inputs[1])
_L.new(n30.outputs[0], n22.inputs[3])
_L.new(n32.outputs[0], n16.inputs[0])
_L.new(n32.outputs[0], n6.inputs[0])
_L.new(n32.outputs[0], n5.inputs[1])
_L.new(n33.outputs[0], n32.inputs[0])
_L.new(n7.outputs[0], n0.inputs[0])
_L.new(n7.outputs[1], n0.inputs[3])
n3.is_active_output = True
_N = ng_city_003.nodes; _L = ng_city_003.links
n0 = _N.new('GeometryNodeStoreNamedAttribute'); n0.name = 'Store Named Attribute'; n0.location = (575, -110)
n0.data_type = 'FLOAT_VECTOR'
n0.domain = 'CORNER'
n0.inputs[2].default_value = 'uv_map'
n1 = _N.new('NodeFrame'); n1.name = 'Frame'; n1.location = (-1530, 150)
n1.label = ' '
n1.width = 720
n2 = _N.new('NodeFrame'); n2.name = 'Frame.001'; n2.location = (-1115, -330)
n2.label = ' '
n2.width = 605
n3 = _N.new('NodeGroupOutput'); n3.name = 'Group Output'; n3.location = (920, 80)
n4 = _N.new('NodeGroupInput'); n4.name = 'Group Input'; n4.location = (-1460, 140)
n5 = _N.new('ShaderNodeMath'); n5.name = 'Math'; n5.location = (310, -30)
n5.operation = 'MULTIPLY'
n6 = _N.new('ShaderNodeMath'); n6.name = 'Math.001'; n6.location = (310, -210)
n6.inputs[1].default_value = 1.0
n7 = _N.new('GeometryNodeMeshGrid'); n7.name = 'Grid'; n7.location = (550, -110)
n8 = _N.new('ShaderNodeValue'); n8.name = 'Value'; n8.location = (30, -230)
n8.outputs[0].default_value = 5.7
n9 = _N.new('FunctionNodeRandomValue'); n9.name = 'Random Value.001'; n9.location = (30, -309)
n9.inputs[3].default_value = 1.6
n9.inputs[8].default_value = 17
n10 = _N.new('GeometryNodeJoinGeometry'); n10.name = 'Join Geometry'; n10.location = (680, 140)
n11 = _N.new('GeometryNodeCollectionInfo'); n11.name = 'Collection Info'; n11.location = (-340, -100)
n11.transform_space = 'RELATIVE'
n11.inputs[0].default_value = col_buildings
n11.inputs[1].default_value = True
n11.inputs[2].default_value = True
n12 = _N.new('FunctionNodeRandomValue'); n12.name = 'Random Value'; n12.location = (-60, -200)
n12.data_type = 'INT'
n12.inputs[5].default_value = 13
n13 = _N.new('GeometryNodeInputPosition'); n13.name = 'Position'; n13.location = (-620, -740)
n14 = _N.new('ShaderNodeVectorMath'); n14.name = 'Vector Math'; n14.location = (-440, -780)
n14.operation = 'DISTANCE'
n15 = _N.new('ShaderNodeMath'); n15.name = 'Math.002'; n15.location = (35, -30)
n15.operation = 'DIVIDE'
n15.inputs[1].default_value = 3.0
n16 = _N.new('ShaderNodeMath'); n16.name = 'Math.006'; n16.location = (-860, -1160)
n16.operation = 'MULTIPLY'
n17 = _N.new('ShaderNodeMath'); n17.name = 'Math.005'; n17.location = (435, -230)
n17.operation = 'MULTIPLY'
n18 = _N.new('ShaderNodeMath'); n18.name = 'Math.004'; n18.location = (235, -210)
n18.operation = 'MULTIPLY'
n19 = _N.new('ShaderNodeTexNoise'); n19.name = 'Noise Texture'; n19.location = (175, -450)
n19.inputs[2].default_value = 100.0
n19.inputs[3].default_value = 3.0
n19.inputs[4].default_value = 0.55
n19.inputs[8].default_value = 1.0
n20 = _N.new('ShaderNodeCombineXYZ'); n20.name = 'Combine XYZ.001'; n20.location = (380, -380)
n21 = _N.new('GeometryNodeObjectInfo'); n21.name = 'Object Info'; n21.location = (-620, -820)
n21.transform_space = 'RELATIVE'
n21.inputs[0].default_value = ob_plane_003
n22 = _N.new('ShaderNodeMapRange'); n22.name = 'Map Range'; n22.location = (-200, -720)
n22.clamp = False
n22.inputs[1].default_value = 5.0
n22.inputs[4].default_value = -10.0
n23 = _N.new('ShaderNodeClamp'); n23.name = 'Clamp'; n23.location = (160, -500)
n23.inputs[2].default_value = 100.0
n24 = _N.new('ShaderNodeMath'); n24.name = 'Math.003'; n24.location = (-20, -540)
n25 = _N.new('GeometryNodeInstanceOnPoints'); n25.name = 'Instance on Points'; n25.location = (300, 80)
n25.inputs[3].default_value = True
n26 = _N.new('ShaderNodeValue'); n26.name = 'Value.001'; n26.location = (-1960, -580)
n26.outputs[0].default_value = 2.5
n27 = _N.new('FunctionNodeInputInt'); n27.name = 'Integer.001'; n27.location = (-1960, -480)
n27.integer = 7
n27.outputs[0].default_value = 0
n0.parent = n1
n5.parent = n1
n6.parent = n1
n7.parent = n1
n8.parent = n1
n9.parent = n2
n15.parent = n2
n17.parent = n2
n18.parent = n2
n19.parent = n2
_L.new(n8.outputs[0], n5.inputs[0])
_L.new(n5.outputs[0], n7.inputs[0])
_L.new(n5.outputs[0], n7.inputs[1])
_L.new(n12.outputs[2], n25.inputs[4])
_L.new(n10.outputs[0], n3.inputs[0])
_L.new(n0.outputs[0], n25.inputs[0])
_L.new(n6.outputs[0], n7.inputs[2])
_L.new(n6.outputs[0], n7.inputs[3])
_L.new(n8.outputs[0], n15.inputs[0])
_L.new(n9.outputs[1], n18.inputs[1])
_L.new(n15.outputs[0], n18.inputs[0])
_L.new(n18.outputs[0], n17.inputs[0])
_L.new(n19.outputs[0], n17.inputs[1])
_L.new(n13.outputs[0], n14.inputs[0])
_L.new(n21.outputs[1], n14.inputs[1])
_L.new(n25.outputs[0], n10.inputs[0])
_L.new(n11.outputs[0], n25.inputs[2])
_L.new(n20.outputs[0], n25.inputs[6])
_L.new(n14.outputs[1], n22.inputs[0])
_L.new(n15.outputs[0], n20.inputs[0])
_L.new(n15.outputs[0], n20.inputs[1])
_L.new(n17.outputs[0], n24.inputs[0])
_L.new(n23.outputs[0], n20.inputs[2])
_L.new(n27.outputs[0], n5.inputs[1])
_L.new(n27.outputs[0], n6.inputs[0])
_L.new(n26.outputs[0], n22.inputs[3])
_L.new(n27.outputs[0], n16.inputs[0])
_L.new(n8.outputs[0], n16.inputs[1])
_L.new(n16.outputs[0], n22.inputs[2])
_L.new(n22.outputs[0], n24.inputs[1])
_L.new(n24.outputs[0], n23.inputs[0])
_L.new(n7.outputs[0], n0.inputs[0])
_L.new(n7.outputs[1], n0.inputs[3])
n3.is_active_output = True

# ---- transforms, parenting, visibility, modifiers, constraints
ob_plane.location = (0.0, 0.0, 0.0)
_m = ob_plane.modifiers.new('GeometryNodes', 'NODES')
_m.node_group = ng_city
ob_attractor.location = (0.0, 0.0, 11.05)
ob_attractor.empty_display_type = 'SPHERE'
ob_plane_001.location = (89.6, 77.57, 0.0)
_m = ob_plane_001.modifiers.new('GeometryNodes', 'NODES')
_m.node_group = ng_city_001
ob_plane_002.location = (-17.57, 119.1, 0.0)
_m = ob_plane_002.modifiers.new('GeometryNodes', 'NODES')
_m.node_group = ng_city_002
ob_plane_003.location = (-214.3, -33.82, 0.0)
_m = ob_plane_003.modifiers.new('GeometryNodes', 'NODES')
_m.node_group = ng_city_003
ob_short.location = (319.5, 0.0, -1.0)
ob_short.lock_rotations_4d = False
ob_short.empty_display_type = 'ARROWS'
ob_short.lineart.crease_threshold = 0.0
ob_tall.location = (319.5, 2.458, -1.0)
ob_tall.lock_rotations_4d = False
ob_tall.empty_display_type = 'ARROWS'
ob_tall.lineart.crease_threshold = 0.0
ob_short_001.location = (319.5, 7.902, -1.0)
ob_short_001.lock_rotations_4d = False
ob_short_001.empty_display_type = 'ARROWS'
ob_short_001.lineart.crease_threshold = 0.0
ob_short_002.location = (319.5, 15.94, -1.0)
ob_short_002.lock_rotations_4d = False
ob_short_002.empty_display_type = 'ARROWS'
ob_short_002.lineart.crease_threshold = 0.0
ob_tall_004.location = (319.5, 18.4, -1.0)
ob_tall_004.lock_rotations_4d = False
ob_tall_004.empty_display_type = 'ARROWS'
ob_tall_004.lineart.crease_threshold = 0.0
ob_tall_005.location = (319.5, 20.96, -1.0)
ob_tall_005.lock_rotations_4d = False
ob_tall_005.empty_display_type = 'ARROWS'
ob_tall_005.lineart.crease_threshold = 0.0
ob_short_003.location = (323.2, 0.0, -1.0)
ob_short_003.lock_rotations_4d = False
ob_short_003.empty_display_type = 'ARROWS'
ob_short_003.lineart.crease_threshold = 0.0
ob_tall_001.location = (323.2, 2.458, -1.0)
ob_tall_001.lock_rotations_4d = False
ob_tall_001.empty_display_type = 'ARROWS'
ob_tall_001.lineart.crease_threshold = 0.0
ob_short_004.location = (323.2, 7.902, -1.0)
ob_short_004.lock_rotations_4d = False
ob_short_004.empty_display_type = 'ARROWS'
ob_short_004.lineart.crease_threshold = 0.0
ob_short_005.location = (323.2, 15.94, -1.0)
ob_short_005.lock_rotations_4d = False
ob_short_005.empty_display_type = 'ARROWS'
ob_short_005.lineart.crease_threshold = 0.0
ob_tall_002.location = (323.2, 18.4, -1.0)
ob_tall_002.lock_rotations_4d = False
ob_tall_002.empty_display_type = 'ARROWS'
ob_tall_002.lineart.crease_threshold = 0.0
ob_tall_003.location = (323.2, 20.96, -1.0)
ob_tall_003.lock_rotations_4d = False
ob_tall_003.empty_display_type = 'ARROWS'
ob_tall_003.lineart.crease_threshold = 0.0
ob_short_006.location = (326.3, 0.0, -1.0)
ob_short_006.lock_rotations_4d = False
ob_short_006.empty_display_type = 'ARROWS'
ob_short_006.lineart.crease_threshold = 0.0
_vg = ob_short_006.vertex_groups.new(name='roof')
ob_short_007.location = (343.4, 7.902, -1.0)
ob_short_007.lock_rotations_4d = False
ob_short_007.empty_display_type = 'ARROWS'
ob_short_007.lineart.crease_threshold = 0.0
ob_camera.location = (-33.14, -176.0, 42.8)
ob_camera.rotation_euler = (1.339, -0.02348, -0.07648)
ob_sun.location = (-72.37, 100.7, 36.06)
ob_plane_004.location = (77.58, 0.0, -0.1)
ob_plane_004.rotation_euler = (0.0, -0.0, 0.5298)
ob_plane_004.scale = (415.4, 415.4, 415.4)

# ---- collection membership
col_city.objects.link(ob_plane)
col_city.objects.link(ob_attractor)
col_city.objects.link(ob_plane_001)
col_city.objects.link(ob_plane_002)
col_city.objects.link(ob_plane_003)
col_buildings.objects.link(ob_short)
col_buildings.objects.link(ob_tall)
col_buildings.objects.link(ob_short_001)
col_buildings.objects.link(ob_short_002)
col_buildings.objects.link(ob_tall_004)
col_buildings.objects.link(ob_tall_005)
col_buildings.objects.link(ob_short_003)
col_buildings.objects.link(ob_tall_001)
col_buildings.objects.link(ob_short_004)
col_buildings.objects.link(ob_short_005)
col_buildings.objects.link(ob_tall_002)
col_buildings.objects.link(ob_tall_003)
col_buildings.objects.link(ob_short_006)
col_items.objects.link(ob_short_007)
col_render.objects.link(ob_camera)
col_render.objects.link(ob_sun)
col_render.objects.link(ob_plane_004)

# ---- scene / render settings (as saved in the file)
scene.camera = ob_camera
scene.frame_start = 1; scene.frame_end = 250; scene.frame_set(1)
scene.render.engine = 'CYCLES'
scene.render.image_settings.file_format = 'FFMPEG'
scene.render.image_settings.color_mode = 'RGB'
scene.cycles.samples = 30
scene.cycles.sampling_pattern = 'TABULATED_SOBOL'
scene.cycles.use_light_tree = False
scene.view_settings.view_transform = 'Filmic'
bpy.context.view_layer.update()
